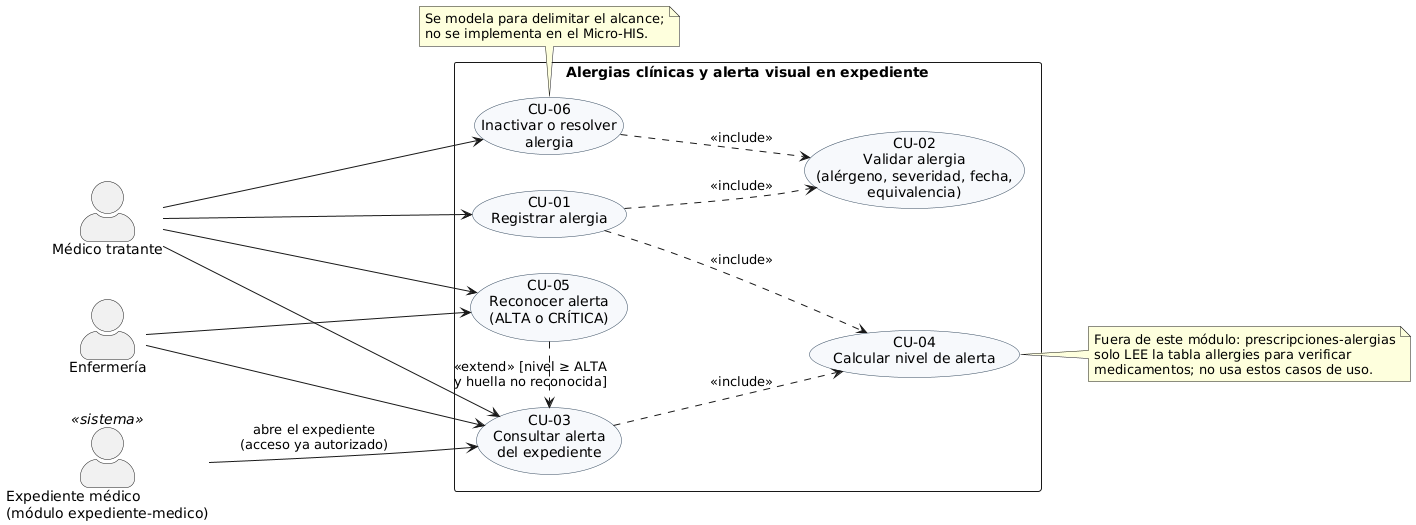

The diagram above was rendered by PlantUML. Its source (embedded in the PNG):
@startuml semana-01-casos-de-uso
' Alergias clínicas y alerta visual en expediente - Semana 1
left to right direction
skinparam packageStyle rectangle
skinparam actorStyle awesome
skinparam usecaseBackgroundColor #F7F9FC
skinparam usecaseBorderColor #34495E

actor "Médico tratante" as MED
actor "Enfermería" as ENF
actor "Expediente médico\n(módulo expediente-medico)" as EXP <<sistema>>

rectangle "Alergias clínicas y alerta visual en expediente" {
  usecase "CU-01\nRegistrar alergia" as CU01
  usecase "CU-02\nValidar alergia\n(alérgeno, severidad, fecha,\nequivalencia)" as CU02
  usecase "CU-03\nConsultar alerta\ndel expediente" as CU03
  usecase "CU-04\nCalcular nivel de alerta" as CU04
  usecase "CU-05\nReconocer alerta\n(ALTA o CRÍTICA)" as CU05
  usecase "CU-06\nInactivar o resolver\nalergia" as CU06
}


MED --> CU01
MED --> CU03
MED --> CU05
MED --> CU06
ENF --> CU03
ENF --> CU05
EXP --> CU03 : abre el expediente\n(acceso ya autorizado)

CU01 ..> CU02 : <<include>>
CU01 ..> CU04 : <<include>>
CU03 ..> CU04 : <<include>>
CU06 ..> CU02 : <<include>>
CU05 .> CU03 : <<extend>> [nivel ≥ ALTA\ny huella no reconocida]

note right of CU04
  Fuera de este módulo: prescripciones-alergias
  solo LEE la tabla allergies para verificar
  medicamentos; no usa estos casos de uso.
end note

note bottom of CU06
  Se modela para delimitar el alcance;
  no se implementa en el Micro-HIS.
end note
@enduml